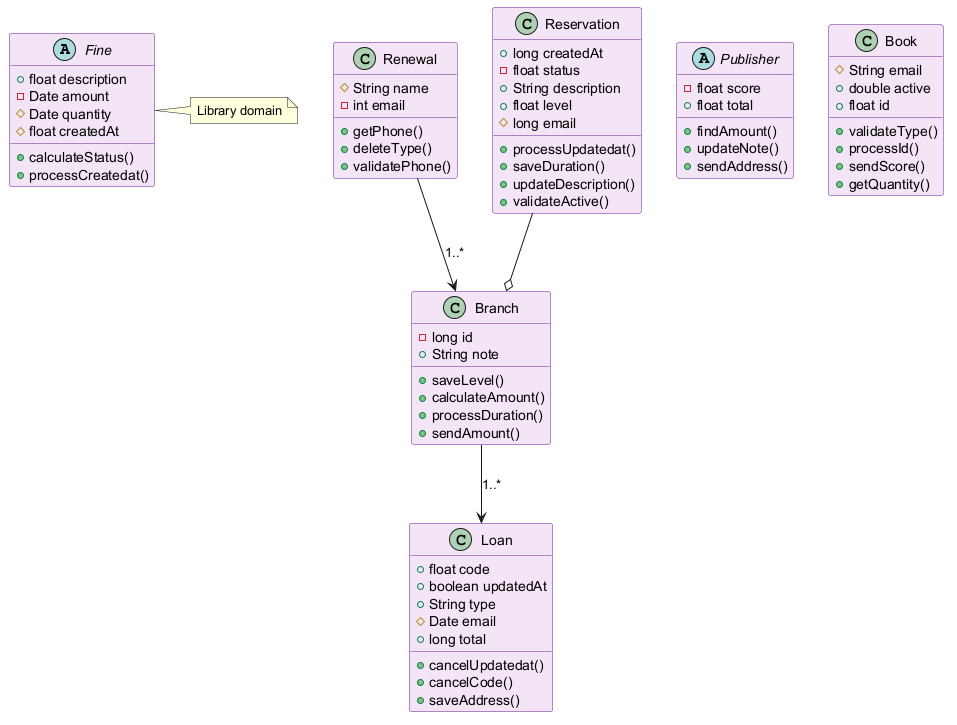

The diagram above was rendered by PlantUML. Its source (embedded in the PNG):
@startuml
skinparam backgroundColor #FFFFFF
skinparam classBackgroundColor #F3E5F5
skinparam classBorderColor #6A1B9A
abstract class Fine {
  +float description
  -Date amount
  #Date quantity
  #float createdAt
  +calculateStatus()
  +processCreatedat()
}
class Loan {
  +float code
  +boolean updatedAt
  +String type
  #Date email
  +long total
  +cancelUpdatedat()
  +cancelCode()
  +saveAddress()
}
class Renewal {
  #String name
  -int email
  +getPhone()
  +deleteType()
  +validatePhone()
}
abstract class Publisher {
  -float score
  +float total
  +findAmount()
  +updateNote()
  +sendAddress()
}
class Reservation {
  +long createdAt
  -float status
  +String description
  +float level
  #long email
  +processUpdatedat()
  +saveDuration()
  +updateDescription()
  +validateActive()
}
class Book {
  #String email
  +double active
  +float id
  +validateType()
  +processId()
  +sendScore()
  +getQuantity()
}
class Branch {
  -long id
  +String note
  +saveLevel()
  +calculateAmount()
  +processDuration()
  +sendAmount()
}
Reservation --o Branch
Branch --> Loan : "1..*"
Renewal --> Branch : "1..*"
note right of Fine : Library domain
@enduml